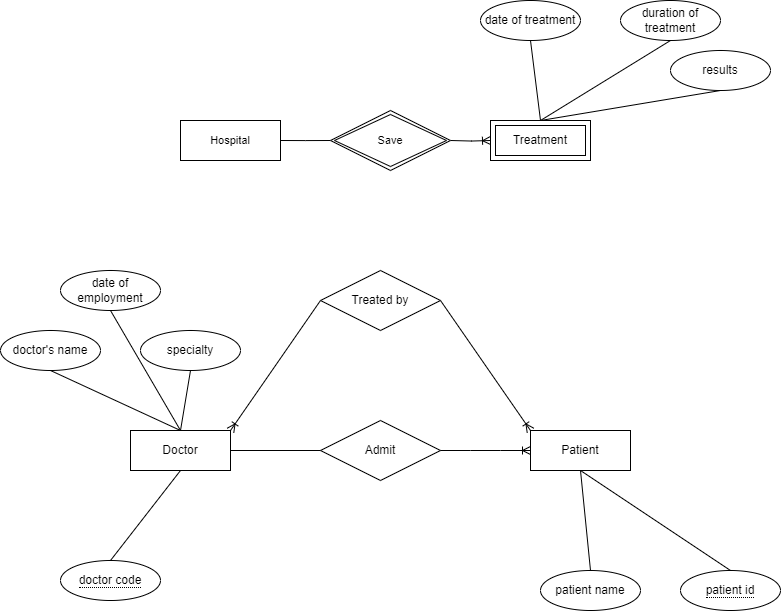

The diagram above was exported from draw.io. Its source (the exported page's mxGraphModel, read from the mxfile embedded in the PNG):
<mxGraphModel dx="1615" dy="857" grid="1" gridSize="10" guides="1" tooltips="1" connect="1" arrows="1" fold="1" page="1" pageScale="1" pageWidth="850" pageHeight="1100" math="0" shadow="0" extFonts="Permanent Marker^https://fonts.googleapis.com/css?family=Permanent+Marker">
  <root>
    <mxCell id="0" />
    <mxCell id="1" parent="0" />
    <mxCell id="rmS-H36owl85bSJD-VL6-1" value="Doctor" style="whiteSpace=wrap;html=1;align=center;" vertex="1" parent="1">
      <mxGeometry x="150" y="500" width="100" height="40" as="geometry" />
    </mxCell>
    <mxCell id="rmS-H36owl85bSJD-VL6-3" value="Treatment" style="shape=ext;margin=3;double=1;whiteSpace=wrap;html=1;align=center;" vertex="1" parent="1">
      <mxGeometry x="510" y="190" width="100" height="40" as="geometry" />
    </mxCell>
    <mxCell id="rmS-H36owl85bSJD-VL6-4" value="Patient" style="whiteSpace=wrap;html=1;align=center;" vertex="1" parent="1">
      <mxGeometry x="550" y="500" width="100" height="40" as="geometry" />
    </mxCell>
    <mxCell id="rmS-H36owl85bSJD-VL6-6" value="&lt;span style=&quot;border-bottom: 1px dotted&quot;&gt;doctor code&lt;/span&gt;" style="ellipse;whiteSpace=wrap;html=1;align=center;" vertex="1" parent="1">
      <mxGeometry x="80" y="630" width="100" height="40" as="geometry" />
    </mxCell>
    <mxCell id="rmS-H36owl85bSJD-VL6-7" value="&lt;span style=&quot;border-bottom: 1px dotted&quot;&gt;patient id&lt;/span&gt;" style="ellipse;whiteSpace=wrap;html=1;align=center;" vertex="1" parent="1">
      <mxGeometry x="700" y="640" width="100" height="40" as="geometry" />
    </mxCell>
    <mxCell id="rmS-H36owl85bSJD-VL6-9" value="" style="endArrow=none;html=1;rounded=0;exitX=0.5;exitY=1;exitDx=0;exitDy=0;entryX=0.5;entryY=0;entryDx=0;entryDy=0;" edge="1" parent="1" source="rmS-H36owl85bSJD-VL6-1" target="rmS-H36owl85bSJD-VL6-6">
      <mxGeometry relative="1" as="geometry">
        <mxPoint x="340" y="630" as="sourcePoint" />
        <mxPoint x="500" y="630" as="targetPoint" />
      </mxGeometry>
    </mxCell>
    <mxCell id="rmS-H36owl85bSJD-VL6-10" value="" style="endArrow=none;html=1;rounded=0;exitX=0.5;exitY=1;exitDx=0;exitDy=0;entryX=0.5;entryY=0;entryDx=0;entryDy=0;" edge="1" parent="1" source="rmS-H36owl85bSJD-VL6-4" target="rmS-H36owl85bSJD-VL6-7">
      <mxGeometry relative="1" as="geometry">
        <mxPoint x="340" y="630" as="sourcePoint" />
        <mxPoint x="500" y="630" as="targetPoint" />
      </mxGeometry>
    </mxCell>
    <mxCell id="rmS-H36owl85bSJD-VL6-11" value="Admit" style="shape=rhombus;perimeter=rhombusPerimeter;whiteSpace=wrap;html=1;align=center;" vertex="1" parent="1">
      <mxGeometry x="340" y="490" width="120" height="60" as="geometry" />
    </mxCell>
    <mxCell id="rmS-H36owl85bSJD-VL6-16" value="doctor's name" style="ellipse;whiteSpace=wrap;html=1;align=center;" vertex="1" parent="1">
      <mxGeometry x="20" y="400" width="100" height="40" as="geometry" />
    </mxCell>
    <mxCell id="rmS-H36owl85bSJD-VL6-17" value="date of employment" style="ellipse;whiteSpace=wrap;html=1;align=center;" vertex="1" parent="1">
      <mxGeometry x="80" y="340" width="100" height="40" as="geometry" />
    </mxCell>
    <mxCell id="rmS-H36owl85bSJD-VL6-18" value="specialty" style="ellipse;whiteSpace=wrap;html=1;align=center;" vertex="1" parent="1">
      <mxGeometry x="160" y="400" width="100" height="40" as="geometry" />
    </mxCell>
    <mxCell id="rmS-H36owl85bSJD-VL6-19" value="patient name" style="ellipse;whiteSpace=wrap;html=1;align=center;" vertex="1" parent="1">
      <mxGeometry x="560" y="640" width="100" height="40" as="geometry" />
    </mxCell>
    <mxCell id="rmS-H36owl85bSJD-VL6-20" value="date of treatment" style="ellipse;whiteSpace=wrap;html=1;align=center;" vertex="1" parent="1">
      <mxGeometry x="500" y="70" width="100" height="40" as="geometry" />
    </mxCell>
    <mxCell id="rmS-H36owl85bSJD-VL6-21" value="duration of treatment" style="ellipse;whiteSpace=wrap;html=1;align=center;" vertex="1" parent="1">
      <mxGeometry x="640" y="70" width="100" height="40" as="geometry" />
    </mxCell>
    <mxCell id="rmS-H36owl85bSJD-VL6-22" value="results" style="ellipse;whiteSpace=wrap;html=1;align=center;" vertex="1" parent="1">
      <mxGeometry x="690" y="120" width="100" height="40" as="geometry" />
    </mxCell>
    <mxCell id="rmS-H36owl85bSJD-VL6-23" value="" style="endArrow=none;html=1;rounded=0;exitX=0.5;exitY=1;exitDx=0;exitDy=0;entryX=0.5;entryY=0;entryDx=0;entryDy=0;" edge="1" parent="1" source="rmS-H36owl85bSJD-VL6-16" target="rmS-H36owl85bSJD-VL6-1">
      <mxGeometry relative="1" as="geometry">
        <mxPoint x="340" y="630" as="sourcePoint" />
        <mxPoint x="500" y="630" as="targetPoint" />
      </mxGeometry>
    </mxCell>
    <mxCell id="rmS-H36owl85bSJD-VL6-24" value="" style="endArrow=none;html=1;rounded=0;exitX=0.5;exitY=1;exitDx=0;exitDy=0;entryX=0.5;entryY=0;entryDx=0;entryDy=0;" edge="1" parent="1" source="rmS-H36owl85bSJD-VL6-17" target="rmS-H36owl85bSJD-VL6-1">
      <mxGeometry relative="1" as="geometry">
        <mxPoint x="140" y="440" as="sourcePoint" />
        <mxPoint x="200" y="490" as="targetPoint" />
      </mxGeometry>
    </mxCell>
    <mxCell id="rmS-H36owl85bSJD-VL6-25" value="" style="endArrow=none;html=1;rounded=0;exitX=0.5;exitY=1;exitDx=0;exitDy=0;entryX=0.5;entryY=0;entryDx=0;entryDy=0;" edge="1" parent="1" source="rmS-H36owl85bSJD-VL6-18" target="rmS-H36owl85bSJD-VL6-1">
      <mxGeometry relative="1" as="geometry">
        <mxPoint x="220" y="390" as="sourcePoint" />
        <mxPoint x="220" y="490" as="targetPoint" />
      </mxGeometry>
    </mxCell>
    <mxCell id="rmS-H36owl85bSJD-VL6-26" value="" style="endArrow=none;html=1;rounded=0;exitX=0.5;exitY=1;exitDx=0;exitDy=0;entryX=0.5;entryY=0;entryDx=0;entryDy=0;" edge="1" parent="1" source="rmS-H36owl85bSJD-VL6-4" target="rmS-H36owl85bSJD-VL6-19">
      <mxGeometry relative="1" as="geometry">
        <mxPoint x="280" y="440" as="sourcePoint" />
        <mxPoint x="210" y="510" as="targetPoint" />
      </mxGeometry>
    </mxCell>
    <mxCell id="rmS-H36owl85bSJD-VL6-27" value="" style="endArrow=none;html=1;rounded=0;exitX=0.5;exitY=1;exitDx=0;exitDy=0;entryX=0.5;entryY=0;entryDx=0;entryDy=0;" edge="1" parent="1" source="rmS-H36owl85bSJD-VL6-20" target="rmS-H36owl85bSJD-VL6-3">
      <mxGeometry relative="1" as="geometry">
        <mxPoint x="510" y="360" as="sourcePoint" />
        <mxPoint x="440" y="460" as="targetPoint" />
      </mxGeometry>
    </mxCell>
    <mxCell id="rmS-H36owl85bSJD-VL6-28" value="" style="endArrow=none;html=1;rounded=0;exitX=0.5;exitY=1;exitDx=0;exitDy=0;entryX=0.5;entryY=0;entryDx=0;entryDy=0;" edge="1" parent="1" source="rmS-H36owl85bSJD-VL6-21" target="rmS-H36owl85bSJD-VL6-3">
      <mxGeometry relative="1" as="geometry">
        <mxPoint x="490" y="120" as="sourcePoint" />
        <mxPoint x="570" y="170" as="targetPoint" />
      </mxGeometry>
    </mxCell>
    <mxCell id="rmS-H36owl85bSJD-VL6-29" value="" style="endArrow=none;html=1;rounded=0;exitX=0.5;exitY=1;exitDx=0;exitDy=0;entryX=0.5;entryY=0;entryDx=0;entryDy=0;" edge="1" parent="1" source="rmS-H36owl85bSJD-VL6-22" target="rmS-H36owl85bSJD-VL6-3">
      <mxGeometry relative="1" as="geometry">
        <mxPoint x="630" y="120" as="sourcePoint" />
        <mxPoint x="570" y="200" as="targetPoint" />
      </mxGeometry>
    </mxCell>
    <mxCell id="rmS-H36owl85bSJD-VL6-58" style="shape=connector;rounded=0;orthogonalLoop=1;jettySize=auto;html=1;entryX=1;entryY=0;entryDx=0;entryDy=0;strokeColor=default;align=center;verticalAlign=middle;fontFamily=Helvetica;fontSize=11;fontColor=default;labelBackgroundColor=default;endArrow=ERoneToMany;endFill=0;exitX=0;exitY=0.5;exitDx=0;exitDy=0;" edge="1" parent="1" source="rmS-H36owl85bSJD-VL6-31" target="rmS-H36owl85bSJD-VL6-1">
      <mxGeometry relative="1" as="geometry" />
    </mxCell>
    <mxCell id="rmS-H36owl85bSJD-VL6-59" style="shape=connector;rounded=0;orthogonalLoop=1;jettySize=auto;html=1;entryX=0;entryY=0;entryDx=0;entryDy=0;strokeColor=default;align=center;verticalAlign=middle;fontFamily=Helvetica;fontSize=11;fontColor=default;labelBackgroundColor=default;endArrow=ERoneToMany;exitX=1;exitY=0.5;exitDx=0;exitDy=0;endFill=0;" edge="1" parent="1" source="rmS-H36owl85bSJD-VL6-31" target="rmS-H36owl85bSJD-VL6-4">
      <mxGeometry relative="1" as="geometry" />
    </mxCell>
    <mxCell id="rmS-H36owl85bSJD-VL6-31" value="Treated by" style="shape=rhombus;perimeter=rhombusPerimeter;whiteSpace=wrap;html=1;align=center;" vertex="1" parent="1">
      <mxGeometry x="340" y="340" width="120" height="60" as="geometry" />
    </mxCell>
    <mxCell id="rmS-H36owl85bSJD-VL6-45" value="" style="edgeStyle=entityRelationEdgeStyle;fontSize=12;html=1;endArrow=ERoneToMany;rounded=0;strokeColor=default;align=center;verticalAlign=middle;fontFamily=Helvetica;fontColor=default;labelBackgroundColor=default;exitX=1;exitY=0.5;exitDx=0;exitDy=0;entryX=0;entryY=0.5;entryDx=0;entryDy=0;" edge="1" parent="1" source="rmS-H36owl85bSJD-VL6-11" target="rmS-H36owl85bSJD-VL6-4">
      <mxGeometry width="100" height="100" relative="1" as="geometry">
        <mxPoint x="410" y="480" as="sourcePoint" />
        <mxPoint x="510" y="380" as="targetPoint" />
      </mxGeometry>
    </mxCell>
    <mxCell id="rmS-H36owl85bSJD-VL6-52" value="" style="endArrow=none;html=1;rounded=0;entryX=0;entryY=0.5;entryDx=0;entryDy=0;exitX=1;exitY=0.5;exitDx=0;exitDy=0;" edge="1" parent="1" source="rmS-H36owl85bSJD-VL6-1" target="rmS-H36owl85bSJD-VL6-11">
      <mxGeometry relative="1" as="geometry">
        <mxPoint x="250" y="520" as="sourcePoint" />
        <mxPoint x="620" y="210" as="targetPoint" />
      </mxGeometry>
    </mxCell>
    <mxCell id="rmS-H36owl85bSJD-VL6-53" value="Hospital" style="whiteSpace=wrap;html=1;align=center;fontFamily=Helvetica;fontSize=11;fontColor=default;labelBackgroundColor=default;" vertex="1" parent="1">
      <mxGeometry x="200" y="190" width="100" height="40" as="geometry" />
    </mxCell>
    <mxCell id="rmS-H36owl85bSJD-VL6-57" style="edgeStyle=orthogonalEdgeStyle;shape=connector;rounded=0;orthogonalLoop=1;jettySize=auto;html=1;exitX=1;exitY=0.5;exitDx=0;exitDy=0;entryX=0;entryY=0.5;entryDx=0;entryDy=0;strokeColor=default;align=center;verticalAlign=middle;fontFamily=Helvetica;fontSize=11;fontColor=default;labelBackgroundColor=default;endArrow=ERoneToMany;endFill=0;" edge="1" parent="1" target="rmS-H36owl85bSJD-VL6-3">
      <mxGeometry relative="1" as="geometry">
        <mxPoint x="470" y="210" as="sourcePoint" />
      </mxGeometry>
    </mxCell>
    <mxCell id="rmS-H36owl85bSJD-VL6-55" value="" style="endArrow=none;html=1;rounded=0;strokeColor=default;align=center;verticalAlign=middle;fontFamily=Helvetica;fontSize=11;fontColor=default;labelBackgroundColor=default;edgeStyle=orthogonalEdgeStyle;exitX=1;exitY=0.5;exitDx=0;exitDy=0;entryX=0;entryY=0.5;entryDx=0;entryDy=0;" edge="1" parent="1" source="rmS-H36owl85bSJD-VL6-53">
      <mxGeometry relative="1" as="geometry">
        <mxPoint x="380" y="430" as="sourcePoint" />
        <mxPoint x="350" y="210" as="targetPoint" />
      </mxGeometry>
    </mxCell>
    <mxCell id="rmS-H36owl85bSJD-VL6-60" value="Save" style="shape=rhombus;double=1;perimeter=rhombusPerimeter;whiteSpace=wrap;html=1;align=center;fontFamily=Helvetica;fontSize=11;fontColor=default;labelBackgroundColor=default;" vertex="1" parent="1">
      <mxGeometry x="350" y="180" width="120" height="60" as="geometry" />
    </mxCell>
  </root>
</mxGraphModel>